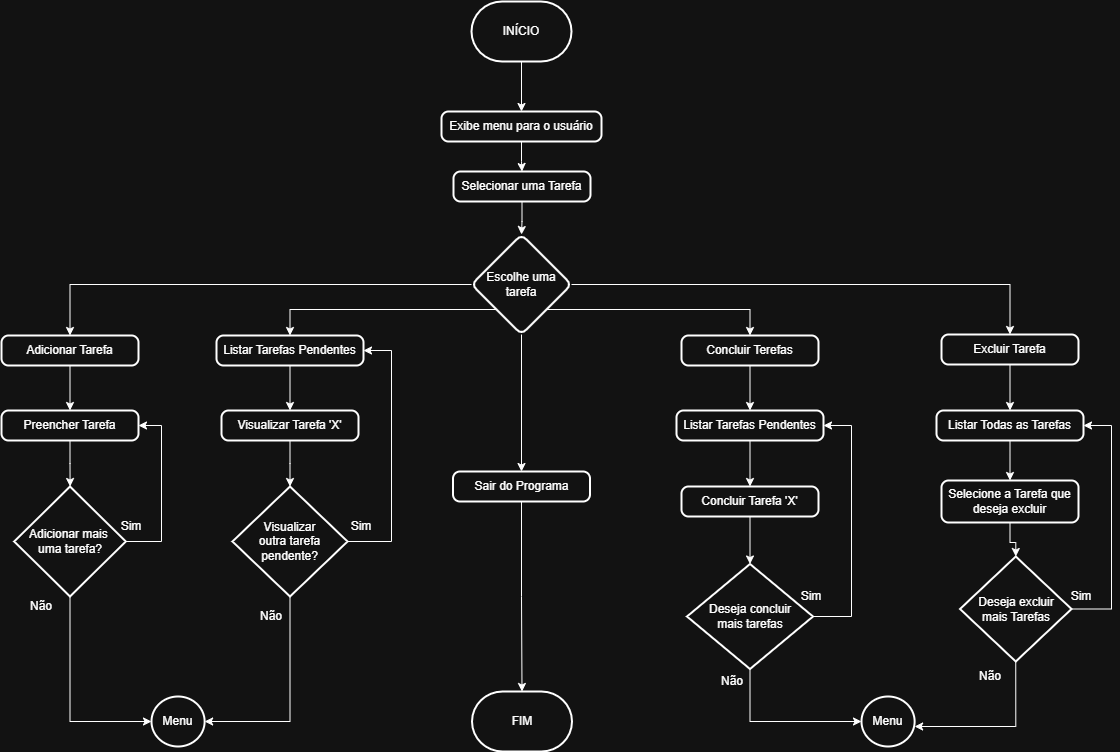

The diagram above was exported from draw.io. Its source (the exported page's mxGraphModel, read from the mxfile embedded in the PNG):
<mxGraphModel dx="1877" dy="522" grid="1" gridSize="10" guides="1" tooltips="1" connect="1" arrows="1" fold="1" page="1" pageScale="1" pageWidth="827" pageHeight="1169" math="0" shadow="0">
  <root>
    <mxCell id="0" />
    <mxCell id="1" parent="0" />
    <mxCell id="wP3Gz08ITb_V5vGaIyA_-3" value="" style="edgeStyle=orthogonalEdgeStyle;rounded=0;orthogonalLoop=1;jettySize=auto;html=1;" edge="1" parent="1" source="wP3Gz08ITb_V5vGaIyA_-1" target="wP3Gz08ITb_V5vGaIyA_-2">
      <mxGeometry relative="1" as="geometry" />
    </mxCell>
    <mxCell id="wP3Gz08ITb_V5vGaIyA_-1" value="INÍCIO" style="strokeWidth=2;html=1;shape=mxgraph.flowchart.terminator;whiteSpace=wrap;" vertex="1" parent="1">
      <mxGeometry x="80" y="150" width="100" height="60" as="geometry" />
    </mxCell>
    <mxCell id="wP3Gz08ITb_V5vGaIyA_-5" value="" style="edgeStyle=orthogonalEdgeStyle;rounded=0;orthogonalLoop=1;jettySize=auto;html=1;" edge="1" parent="1" source="wP3Gz08ITb_V5vGaIyA_-2" target="wP3Gz08ITb_V5vGaIyA_-4">
      <mxGeometry relative="1" as="geometry" />
    </mxCell>
    <mxCell id="wP3Gz08ITb_V5vGaIyA_-2" value="Exibe menu para o usuário" style="rounded=1;whiteSpace=wrap;html=1;absoluteArcSize=1;arcSize=14;strokeWidth=2;" vertex="1" parent="1">
      <mxGeometry x="50" y="260" width="160" height="30" as="geometry" />
    </mxCell>
    <mxCell id="wP3Gz08ITb_V5vGaIyA_-11" value="" style="edgeStyle=orthogonalEdgeStyle;rounded=0;orthogonalLoop=1;jettySize=auto;html=1;" edge="1" parent="1" source="wP3Gz08ITb_V5vGaIyA_-4" target="wP3Gz08ITb_V5vGaIyA_-10">
      <mxGeometry relative="1" as="geometry" />
    </mxCell>
    <mxCell id="wP3Gz08ITb_V5vGaIyA_-4" value="Selecionar uma Tarefa" style="rounded=1;whiteSpace=wrap;html=1;absoluteArcSize=1;arcSize=14;strokeWidth=2;" vertex="1" parent="1">
      <mxGeometry x="62" y="320" width="137" height="30" as="geometry" />
    </mxCell>
    <mxCell id="wP3Gz08ITb_V5vGaIyA_-23" value="" style="edgeStyle=orthogonalEdgeStyle;rounded=0;orthogonalLoop=1;jettySize=auto;html=1;" edge="1" parent="1" source="wP3Gz08ITb_V5vGaIyA_-10" target="wP3Gz08ITb_V5vGaIyA_-17">
      <mxGeometry relative="1" as="geometry" />
    </mxCell>
    <mxCell id="wP3Gz08ITb_V5vGaIyA_-46" style="edgeStyle=orthogonalEdgeStyle;rounded=0;orthogonalLoop=1;jettySize=auto;html=1;exitX=0;exitY=0.5;exitDx=0;exitDy=0;entryX=0.5;entryY=0;entryDx=0;entryDy=0;" edge="1" parent="1" source="wP3Gz08ITb_V5vGaIyA_-10" target="wP3Gz08ITb_V5vGaIyA_-13">
      <mxGeometry relative="1" as="geometry" />
    </mxCell>
    <mxCell id="wP3Gz08ITb_V5vGaIyA_-47" style="edgeStyle=orthogonalEdgeStyle;rounded=0;orthogonalLoop=1;jettySize=auto;html=1;exitX=0;exitY=1;exitDx=0;exitDy=0;entryX=0.5;entryY=0;entryDx=0;entryDy=0;" edge="1" parent="1" source="wP3Gz08ITb_V5vGaIyA_-10" target="wP3Gz08ITb_V5vGaIyA_-15">
      <mxGeometry relative="1" as="geometry" />
    </mxCell>
    <mxCell id="wP3Gz08ITb_V5vGaIyA_-48" style="edgeStyle=orthogonalEdgeStyle;rounded=0;orthogonalLoop=1;jettySize=auto;html=1;exitX=1;exitY=0.5;exitDx=0;exitDy=0;entryX=0.5;entryY=0;entryDx=0;entryDy=0;" edge="1" parent="1" source="wP3Gz08ITb_V5vGaIyA_-10" target="wP3Gz08ITb_V5vGaIyA_-16">
      <mxGeometry relative="1" as="geometry" />
    </mxCell>
    <mxCell id="wP3Gz08ITb_V5vGaIyA_-49" style="edgeStyle=orthogonalEdgeStyle;rounded=0;orthogonalLoop=1;jettySize=auto;html=1;exitX=1;exitY=1;exitDx=0;exitDy=0;entryX=0.5;entryY=0;entryDx=0;entryDy=0;" edge="1" parent="1" source="wP3Gz08ITb_V5vGaIyA_-10" target="wP3Gz08ITb_V5vGaIyA_-12">
      <mxGeometry relative="1" as="geometry" />
    </mxCell>
    <mxCell id="wP3Gz08ITb_V5vGaIyA_-10" value="Escolhe uma tarefa" style="rhombus;whiteSpace=wrap;html=1;rounded=1;arcSize=14;strokeWidth=2;" vertex="1" parent="1">
      <mxGeometry x="80" y="383" width="100" height="100" as="geometry" />
    </mxCell>
    <mxCell id="wP3Gz08ITb_V5vGaIyA_-88" value="" style="edgeStyle=orthogonalEdgeStyle;rounded=0;orthogonalLoop=1;jettySize=auto;html=1;" edge="1" parent="1" source="wP3Gz08ITb_V5vGaIyA_-12" target="wP3Gz08ITb_V5vGaIyA_-87">
      <mxGeometry relative="1" as="geometry" />
    </mxCell>
    <mxCell id="wP3Gz08ITb_V5vGaIyA_-12" value="Concluir Terefas" style="rounded=1;whiteSpace=wrap;html=1;absoluteArcSize=1;arcSize=14;strokeWidth=2;" vertex="1" parent="1">
      <mxGeometry x="290" y="484" width="137" height="30" as="geometry" />
    </mxCell>
    <mxCell id="wP3Gz08ITb_V5vGaIyA_-27" value="" style="edgeStyle=orthogonalEdgeStyle;rounded=0;orthogonalLoop=1;jettySize=auto;html=1;" edge="1" parent="1" source="wP3Gz08ITb_V5vGaIyA_-13" target="wP3Gz08ITb_V5vGaIyA_-26">
      <mxGeometry relative="1" as="geometry" />
    </mxCell>
    <mxCell id="wP3Gz08ITb_V5vGaIyA_-13" value="Adicionar Tarefa" style="rounded=1;whiteSpace=wrap;html=1;absoluteArcSize=1;arcSize=14;strokeWidth=2;" vertex="1" parent="1">
      <mxGeometry x="-390" y="484" width="137" height="30" as="geometry" />
    </mxCell>
    <mxCell id="wP3Gz08ITb_V5vGaIyA_-31" value="" style="edgeStyle=orthogonalEdgeStyle;rounded=0;orthogonalLoop=1;jettySize=auto;html=1;" edge="1" parent="1" source="wP3Gz08ITb_V5vGaIyA_-15" target="wP3Gz08ITb_V5vGaIyA_-28">
      <mxGeometry relative="1" as="geometry" />
    </mxCell>
    <mxCell id="wP3Gz08ITb_V5vGaIyA_-15" value="Listar Tarefas Pendentes" style="rounded=1;whiteSpace=wrap;html=1;absoluteArcSize=1;arcSize=14;strokeWidth=2;" vertex="1" parent="1">
      <mxGeometry x="-175" y="484" width="147" height="30" as="geometry" />
    </mxCell>
    <mxCell id="wP3Gz08ITb_V5vGaIyA_-83" value="" style="edgeStyle=orthogonalEdgeStyle;rounded=0;orthogonalLoop=1;jettySize=auto;html=1;" edge="1" parent="1" source="wP3Gz08ITb_V5vGaIyA_-16" target="wP3Gz08ITb_V5vGaIyA_-82">
      <mxGeometry relative="1" as="geometry" />
    </mxCell>
    <mxCell id="wP3Gz08ITb_V5vGaIyA_-16" value="Excluir Tarefa" style="rounded=1;whiteSpace=wrap;html=1;absoluteArcSize=1;arcSize=14;strokeWidth=2;" vertex="1" parent="1">
      <mxGeometry x="550" y="483" width="137" height="30" as="geometry" />
    </mxCell>
    <mxCell id="wP3Gz08ITb_V5vGaIyA_-45" value="" style="edgeStyle=orthogonalEdgeStyle;rounded=0;orthogonalLoop=1;jettySize=auto;html=1;" edge="1" parent="1" source="wP3Gz08ITb_V5vGaIyA_-17" target="wP3Gz08ITb_V5vGaIyA_-44">
      <mxGeometry relative="1" as="geometry" />
    </mxCell>
    <mxCell id="wP3Gz08ITb_V5vGaIyA_-17" value="Sair do Programa" style="rounded=1;whiteSpace=wrap;html=1;absoluteArcSize=1;arcSize=14;strokeWidth=2;" vertex="1" parent="1">
      <mxGeometry x="61.5" y="620" width="137" height="30" as="geometry" />
    </mxCell>
    <mxCell id="wP3Gz08ITb_V5vGaIyA_-39" value="" style="edgeStyle=orthogonalEdgeStyle;rounded=0;orthogonalLoop=1;jettySize=auto;html=1;" edge="1" parent="1" source="wP3Gz08ITb_V5vGaIyA_-26" target="wP3Gz08ITb_V5vGaIyA_-35">
      <mxGeometry relative="1" as="geometry" />
    </mxCell>
    <mxCell id="wP3Gz08ITb_V5vGaIyA_-26" value="Preencher Tarefa" style="rounded=1;whiteSpace=wrap;html=1;absoluteArcSize=1;arcSize=14;strokeWidth=2;" vertex="1" parent="1">
      <mxGeometry x="-390" y="559" width="137" height="30" as="geometry" />
    </mxCell>
    <mxCell id="wP3Gz08ITb_V5vGaIyA_-42" value="" style="edgeStyle=orthogonalEdgeStyle;rounded=0;orthogonalLoop=1;jettySize=auto;html=1;" edge="1" parent="1" source="wP3Gz08ITb_V5vGaIyA_-28" target="wP3Gz08ITb_V5vGaIyA_-38">
      <mxGeometry relative="1" as="geometry" />
    </mxCell>
    <mxCell id="wP3Gz08ITb_V5vGaIyA_-28" value="Visualizar Tarefa 'X'" style="rounded=1;whiteSpace=wrap;html=1;absoluteArcSize=1;arcSize=14;strokeWidth=2;" vertex="1" parent="1">
      <mxGeometry x="-170" y="559" width="137" height="30" as="geometry" />
    </mxCell>
    <mxCell id="wP3Gz08ITb_V5vGaIyA_-41" value="" style="edgeStyle=orthogonalEdgeStyle;rounded=0;orthogonalLoop=1;jettySize=auto;html=1;" edge="1" parent="1" source="wP3Gz08ITb_V5vGaIyA_-30" target="wP3Gz08ITb_V5vGaIyA_-37">
      <mxGeometry relative="1" as="geometry" />
    </mxCell>
    <mxCell id="wP3Gz08ITb_V5vGaIyA_-30" value="Selecione a Tarefa que deseja excluir" style="rounded=1;whiteSpace=wrap;html=1;absoluteArcSize=1;arcSize=14;strokeWidth=2;" vertex="1" parent="1">
      <mxGeometry x="550" y="629" width="137" height="42" as="geometry" />
    </mxCell>
    <mxCell id="wP3Gz08ITb_V5vGaIyA_-51" style="edgeStyle=orthogonalEdgeStyle;rounded=0;orthogonalLoop=1;jettySize=auto;html=1;exitX=1;exitY=0.5;exitDx=0;exitDy=0;exitPerimeter=0;entryX=1;entryY=0.5;entryDx=0;entryDy=0;" edge="1" parent="1" target="wP3Gz08ITb_V5vGaIyA_-26">
      <mxGeometry relative="1" as="geometry">
        <mxPoint x="-273.75" y="690" as="sourcePoint" />
        <mxPoint x="-240" y="574" as="targetPoint" />
        <Array as="points">
          <mxPoint x="-230" y="690" />
          <mxPoint x="-230" y="574" />
        </Array>
      </mxGeometry>
    </mxCell>
    <mxCell id="wP3Gz08ITb_V5vGaIyA_-35" value="Adicionar mais&amp;nbsp;&lt;div&gt;uma tarefa?&lt;/div&gt;" style="strokeWidth=2;html=1;shape=mxgraph.flowchart.decision;whiteSpace=wrap;" vertex="1" parent="1">
      <mxGeometry x="-377.25" y="635" width="111.5" height="110" as="geometry" />
    </mxCell>
    <mxCell id="wP3Gz08ITb_V5vGaIyA_-93" style="edgeStyle=orthogonalEdgeStyle;rounded=0;orthogonalLoop=1;jettySize=auto;html=1;exitX=1;exitY=0.5;exitDx=0;exitDy=0;exitPerimeter=0;entryX=1;entryY=0.5;entryDx=0;entryDy=0;" edge="1" parent="1" source="wP3Gz08ITb_V5vGaIyA_-36" target="wP3Gz08ITb_V5vGaIyA_-87">
      <mxGeometry relative="1" as="geometry">
        <Array as="points">
          <mxPoint x="460" y="765" />
          <mxPoint x="460" y="574" />
        </Array>
      </mxGeometry>
    </mxCell>
    <mxCell id="wP3Gz08ITb_V5vGaIyA_-36" value="Deseja concluir&lt;div&gt;mais tarefas&lt;/div&gt;" style="strokeWidth=2;html=1;shape=mxgraph.flowchart.decision;whiteSpace=wrap;" vertex="1" parent="1">
      <mxGeometry x="295.5" y="712.5" width="126" height="105" as="geometry" />
    </mxCell>
    <mxCell id="wP3Gz08ITb_V5vGaIyA_-85" style="edgeStyle=orthogonalEdgeStyle;rounded=0;orthogonalLoop=1;jettySize=auto;html=1;exitX=1;exitY=0.5;exitDx=0;exitDy=0;exitPerimeter=0;entryX=1;entryY=0.5;entryDx=0;entryDy=0;" edge="1" parent="1" source="wP3Gz08ITb_V5vGaIyA_-37" target="wP3Gz08ITb_V5vGaIyA_-82">
      <mxGeometry relative="1" as="geometry">
        <Array as="points">
          <mxPoint x="720" y="758" />
          <mxPoint x="720" y="574" />
        </Array>
      </mxGeometry>
    </mxCell>
    <mxCell id="wP3Gz08ITb_V5vGaIyA_-37" value="Deseja excluir&lt;div&gt;mais Tarefas&lt;/div&gt;" style="strokeWidth=2;html=1;shape=mxgraph.flowchart.decision;whiteSpace=wrap;" vertex="1" parent="1">
      <mxGeometry x="568.5" y="705" width="111.5" height="105" as="geometry" />
    </mxCell>
    <mxCell id="wP3Gz08ITb_V5vGaIyA_-59" style="edgeStyle=orthogonalEdgeStyle;rounded=0;orthogonalLoop=1;jettySize=auto;html=1;exitX=1;exitY=0.5;exitDx=0;exitDy=0;exitPerimeter=0;entryX=1;entryY=0.5;entryDx=0;entryDy=0;" edge="1" parent="1" source="wP3Gz08ITb_V5vGaIyA_-38" target="wP3Gz08ITb_V5vGaIyA_-15">
      <mxGeometry relative="1" as="geometry">
        <Array as="points">
          <mxPoint y="690" />
          <mxPoint y="499" />
        </Array>
      </mxGeometry>
    </mxCell>
    <mxCell id="wP3Gz08ITb_V5vGaIyA_-38" value="Visualizar&lt;div&gt;outra tarefa pendente?&lt;/div&gt;" style="strokeWidth=2;html=1;shape=mxgraph.flowchart.decision;whiteSpace=wrap;" vertex="1" parent="1">
      <mxGeometry x="-159.06" y="635" width="115.12" height="110" as="geometry" />
    </mxCell>
    <mxCell id="wP3Gz08ITb_V5vGaIyA_-44" value="FIM" style="strokeWidth=2;html=1;shape=mxgraph.flowchart.terminator;whiteSpace=wrap;" vertex="1" parent="1">
      <mxGeometry x="80.5" y="840" width="100" height="60" as="geometry" />
    </mxCell>
    <mxCell id="wP3Gz08ITb_V5vGaIyA_-55" value="Não" style="text;html=1;align=center;verticalAlign=middle;whiteSpace=wrap;rounded=0;" vertex="1" parent="1">
      <mxGeometry x="-380" y="740" width="60" height="30" as="geometry" />
    </mxCell>
    <mxCell id="wP3Gz08ITb_V5vGaIyA_-56" value="Sim" style="text;html=1;align=center;verticalAlign=middle;whiteSpace=wrap;rounded=0;" vertex="1" parent="1">
      <mxGeometry x="-290" y="660" width="60" height="30" as="geometry" />
    </mxCell>
    <mxCell id="wP3Gz08ITb_V5vGaIyA_-60" value="Sim" style="text;html=1;align=center;verticalAlign=middle;whiteSpace=wrap;rounded=0;" vertex="1" parent="1">
      <mxGeometry x="-60" y="660" width="60" height="30" as="geometry" />
    </mxCell>
    <mxCell id="wP3Gz08ITb_V5vGaIyA_-63" value="Menu" style="strokeWidth=2;html=1;shape=mxgraph.flowchart.start_2;whiteSpace=wrap;" vertex="1" parent="1">
      <mxGeometry x="-240" y="845" width="53.12" height="50" as="geometry" />
    </mxCell>
    <mxCell id="wP3Gz08ITb_V5vGaIyA_-64" style="edgeStyle=orthogonalEdgeStyle;rounded=0;orthogonalLoop=1;jettySize=auto;html=1;exitX=0.5;exitY=1;exitDx=0;exitDy=0;exitPerimeter=0;entryX=1;entryY=0.5;entryDx=0;entryDy=0;entryPerimeter=0;" edge="1" parent="1" source="wP3Gz08ITb_V5vGaIyA_-38" target="wP3Gz08ITb_V5vGaIyA_-63">
      <mxGeometry relative="1" as="geometry" />
    </mxCell>
    <mxCell id="wP3Gz08ITb_V5vGaIyA_-65" style="edgeStyle=orthogonalEdgeStyle;rounded=0;orthogonalLoop=1;jettySize=auto;html=1;exitX=0.5;exitY=1;exitDx=0;exitDy=0;exitPerimeter=0;entryX=0;entryY=0.5;entryDx=0;entryDy=0;entryPerimeter=0;" edge="1" parent="1" source="wP3Gz08ITb_V5vGaIyA_-35" target="wP3Gz08ITb_V5vGaIyA_-63">
      <mxGeometry relative="1" as="geometry" />
    </mxCell>
    <mxCell id="wP3Gz08ITb_V5vGaIyA_-66" value="Não" style="text;html=1;align=center;verticalAlign=middle;whiteSpace=wrap;rounded=0;" vertex="1" parent="1">
      <mxGeometry x="-150" y="750" width="60" height="30" as="geometry" />
    </mxCell>
    <mxCell id="wP3Gz08ITb_V5vGaIyA_-72" value="" style="edgeStyle=orthogonalEdgeStyle;rounded=0;orthogonalLoop=1;jettySize=auto;html=1;" edge="1" parent="1" source="wP3Gz08ITb_V5vGaIyA_-68" target="wP3Gz08ITb_V5vGaIyA_-36">
      <mxGeometry relative="1" as="geometry" />
    </mxCell>
    <mxCell id="wP3Gz08ITb_V5vGaIyA_-68" value="Concluir Tarefa 'X'" style="rounded=1;whiteSpace=wrap;html=1;absoluteArcSize=1;arcSize=14;strokeWidth=2;" vertex="1" parent="1">
      <mxGeometry x="290" y="635" width="137" height="30" as="geometry" />
    </mxCell>
    <mxCell id="wP3Gz08ITb_V5vGaIyA_-70" value="Menu" style="strokeWidth=2;html=1;shape=mxgraph.flowchart.start_2;whiteSpace=wrap;" vertex="1" parent="1">
      <mxGeometry x="470" y="845" width="53.12" height="50" as="geometry" />
    </mxCell>
    <mxCell id="wP3Gz08ITb_V5vGaIyA_-71" style="edgeStyle=orthogonalEdgeStyle;rounded=0;orthogonalLoop=1;jettySize=auto;html=1;exitX=0.5;exitY=1;exitDx=0;exitDy=0;exitPerimeter=0;entryX=0;entryY=0.5;entryDx=0;entryDy=0;entryPerimeter=0;" edge="1" parent="1" source="wP3Gz08ITb_V5vGaIyA_-36" target="wP3Gz08ITb_V5vGaIyA_-70">
      <mxGeometry relative="1" as="geometry" />
    </mxCell>
    <mxCell id="wP3Gz08ITb_V5vGaIyA_-77" value="Sim" style="text;html=1;align=center;verticalAlign=middle;whiteSpace=wrap;rounded=0;" vertex="1" parent="1">
      <mxGeometry x="390" y="730" width="60" height="30" as="geometry" />
    </mxCell>
    <mxCell id="wP3Gz08ITb_V5vGaIyA_-78" value="Não" style="text;html=1;align=center;verticalAlign=middle;whiteSpace=wrap;rounded=0;" vertex="1" parent="1">
      <mxGeometry x="310.75" y="815" width="60" height="30" as="geometry" />
    </mxCell>
    <mxCell id="wP3Gz08ITb_V5vGaIyA_-84" value="" style="edgeStyle=orthogonalEdgeStyle;rounded=0;orthogonalLoop=1;jettySize=auto;html=1;" edge="1" parent="1" source="wP3Gz08ITb_V5vGaIyA_-82" target="wP3Gz08ITb_V5vGaIyA_-30">
      <mxGeometry relative="1" as="geometry" />
    </mxCell>
    <mxCell id="wP3Gz08ITb_V5vGaIyA_-82" value="Listar Todas as Tarefas" style="rounded=1;whiteSpace=wrap;html=1;absoluteArcSize=1;arcSize=14;strokeWidth=2;" vertex="1" parent="1">
      <mxGeometry x="545" y="559" width="147" height="30" as="geometry" />
    </mxCell>
    <mxCell id="wP3Gz08ITb_V5vGaIyA_-86" style="edgeStyle=orthogonalEdgeStyle;rounded=0;orthogonalLoop=1;jettySize=auto;html=1;exitX=0.5;exitY=1;exitDx=0;exitDy=0;exitPerimeter=0;entryX=1;entryY=0.6;entryDx=0;entryDy=0;entryPerimeter=0;" edge="1" parent="1" source="wP3Gz08ITb_V5vGaIyA_-37" target="wP3Gz08ITb_V5vGaIyA_-70">
      <mxGeometry relative="1" as="geometry" />
    </mxCell>
    <mxCell id="wP3Gz08ITb_V5vGaIyA_-89" value="" style="edgeStyle=orthogonalEdgeStyle;rounded=0;orthogonalLoop=1;jettySize=auto;html=1;" edge="1" parent="1" source="wP3Gz08ITb_V5vGaIyA_-87" target="wP3Gz08ITb_V5vGaIyA_-68">
      <mxGeometry relative="1" as="geometry" />
    </mxCell>
    <mxCell id="wP3Gz08ITb_V5vGaIyA_-87" value="Listar Tarefas Pendentes" style="rounded=1;whiteSpace=wrap;html=1;absoluteArcSize=1;arcSize=14;strokeWidth=2;" vertex="1" parent="1">
      <mxGeometry x="285" y="559" width="147" height="30" as="geometry" />
    </mxCell>
    <mxCell id="wP3Gz08ITb_V5vGaIyA_-94" value="Sim" style="text;html=1;align=center;verticalAlign=middle;whiteSpace=wrap;rounded=0;" vertex="1" parent="1">
      <mxGeometry x="660" y="730" width="60" height="30" as="geometry" />
    </mxCell>
    <mxCell id="wP3Gz08ITb_V5vGaIyA_-95" value="Não" style="text;html=1;align=center;verticalAlign=middle;whiteSpace=wrap;rounded=0;" vertex="1" parent="1">
      <mxGeometry x="568.5" y="810" width="60" height="30" as="geometry" />
    </mxCell>
  </root>
</mxGraphModel>